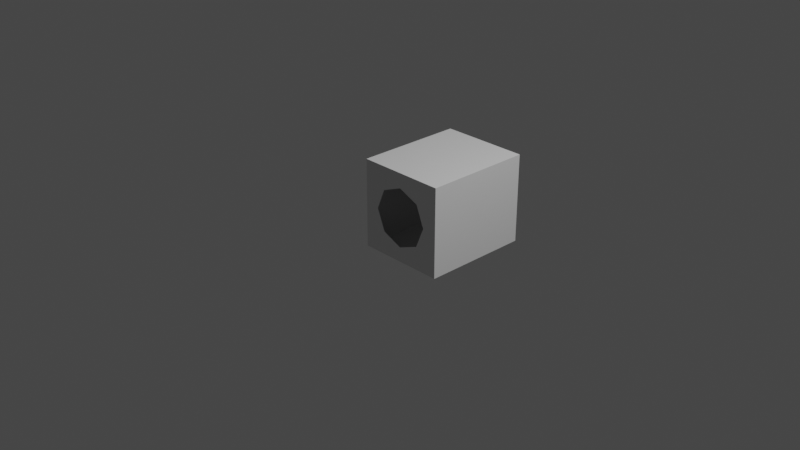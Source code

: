 # Source: hamal_cargo_module_s1p5_2.blend  (saved by Blender 3.1.7; exported with 4.5.12 LTS)
import bpy
from mathutils import Matrix  # noqa: F401  (used for matrix-valued properties, if any)

bpy.ops.wm.read_factory_settings(use_empty=True)
scene = bpy.context.scene
scene.name = 'Scene'

# ---- collections
col_collection = bpy.data.collections.new('Collection'); scene.collection.children.link(col_collection)

# ---- world
world_world = bpy.data.worlds.new('World'); scene.world = world_world
world_world.use_nodes = True; world_world.node_tree.nodes.clear()
_N = world_world.node_tree.nodes; _L = world_world.node_tree.links
n0 = _N.new('ShaderNodeOutputWorld'); n0.name = 'World Output'; n0.location = (300, 300)
n1 = _N.new('ShaderNodeBackground'); n1.name = 'Background'; n1.location = (10, 300)
n1.inputs[0].default_value = (0.05088, 0.05088, 0.05088, 1.0)
_L.new(n1.outputs[0], n0.inputs[0])
n0.is_active_output = True
world_world.color = (0.05088, 0.05088, 0.05088)
world_world.use_sun_shadow = False
world_world.sun_shadow_jitter_overblur = 0.0

# ---- cameras
cam_camera = bpy.data.cameras.new('Camera')
cam_camera.clip_end = 100.0
cam_camera.ortho_scale = 7.314

# ---- lights
light_light = bpy.data.lights.new('Light', 'POINT')
light_light.transmission_factor = 0.0
light_light.energy = 1000.0
light_light.shadow_soft_size = 0.1
light_light.shadow_maximum_resolution = 0.006
light_light.use_absolute_resolution = True

# ---- meshes
me_shellcollider_collider = bpy.data.meshes.new('shellCollider.collider')
me_shellcollider_collider.from_pydata([(-0.5, 0.0125, -0.5), (-0.5, 1.237, -0.5), (-0.5, 1.237, 0.5), (-0.5, 0.0125, 0.5), (0.5, 1.237, -0.5), (0.5, 0.0125, -0.5), (0.5, 0.0125, 0.5), (0.5, 1.237, 0.5), (-0.236, 0.0125, -0.236), (-0.236, 0.0125, 0.236), (-0.3338, 0.0125, -4.437e-09), (-0.236, 1.238, 0.236), (-0.236, 1.238, -0.236), (-0.3338, 1.238, -1.112e-09), (0.236, 1.238, -0.236), (-1.499e-08, 1.238, -0.3338), (0.236, 1.238, 0.236), (1.419e-08, 1.238, 0.3338), (0.3338, 1.238, -3.029e-08), (0.236, 0.0125, 0.236), (0.236, 0.0125, -0.236), (0.3338, 0.0125, -3.362e-08), (-1.499e-08, 0.0125, -0.3338), (1.419e-08, 0.0125, 0.3338)], [], [(0, 1, 2), (0, 2, 3), (5, 6, 4), (6, 7, 4), (0, 5, 1), (5, 4, 1), (6, 3, 7), (3, 2, 7), (8, 0, 10), (9, 10, 3), (0, 3, 10), (11, 2, 13), (12, 13, 1), (1, 13, 2), (12, 1, 15), (14, 15, 4), (4, 15, 1), (16, 7, 17), (11, 17, 2), (2, 17, 7), (14, 4, 18), (16, 18, 7), (7, 18, 4), (19, 6, 21), (20, 21, 5), (5, 21, 6), (20, 5, 22), (0, 8, 22), (0, 22, 5), (9, 3, 23), (19, 23, 6), (6, 23, 3)])
me_shellcollider_collider.use_remesh_fix_poles = True
me_shellcollider_collider.use_remesh_preserve_attributes = False
me_shellcollider_collider.update()

# ---- objects
ob_light = bpy.data.objects.new('Light', light_light)
ob_camera = bpy.data.objects.new('Camera', cam_camera)
ob_freeiva = bpy.data.objects.new('FreeIva', None)
ob_shellcollider = bpy.data.objects.new('shellCollider', me_shellcollider_collider)

# ---- transforms, parenting, visibility, modifiers, constraints
ob_light.location = (4.076, 1.005, 5.904)
ob_light.rotation_euler = (0.6503, 0.05522, 1.866)
ob_light.lock_rotations_4d = False
ob_light.empty_display_type = 'ARROWS'
ob_light.color = (0.0, 0.0, 0.0, 0.0)
ob_light.lineart.crease_threshold = 0.0
ob_camera.location = (7.359, -6.926, 4.958)
ob_camera.rotation_euler = (1.109, 0.0, 0.8149)
ob_camera.lock_rotations_4d = False
ob_camera.empty_display_type = 'ARROWS'
ob_camera.color = (0.0, 0.0, 0.0, 0.0)
ob_camera.display_type = 'WIRE'
ob_camera.lineart.crease_threshold = 0.0
ob_freeiva.location = (0.0, 0.0, 0.0)
ob_freeiva.rotation_mode = 'QUATERNION'
ob_freeiva.rotation_quaternion = (1.0, 0.0, 0.0, 0.0)
ob_shellcollider.parent = ob_freeiva
ob_shellcollider.location = (0.0, 0.0, 0.0)
ob_shellcollider.rotation_mode = 'QUATERNION'
ob_shellcollider.rotation_quaternion = (1.0, 0.0, 0.0, 0.0)

# ---- collection membership
col_collection.objects.link(ob_light)
col_collection.objects.link(ob_camera)
col_collection.objects.link(ob_freeiva)
col_collection.objects.link(ob_shellcollider)

# ---- scene / render settings (as saved in the file)
scene.camera = ob_camera
scene.frame_start = 1; scene.frame_end = 250; scene.frame_set(1)
scene.render.engine = 'BLENDER_EEVEE_NEXT'
scene.cycles.sampling_pattern = 'TABULATED_SOBOL'
scene.cycles.use_light_tree = False
scene.view_settings.view_transform = 'Filmic'
bpy.context.view_layer.update()
